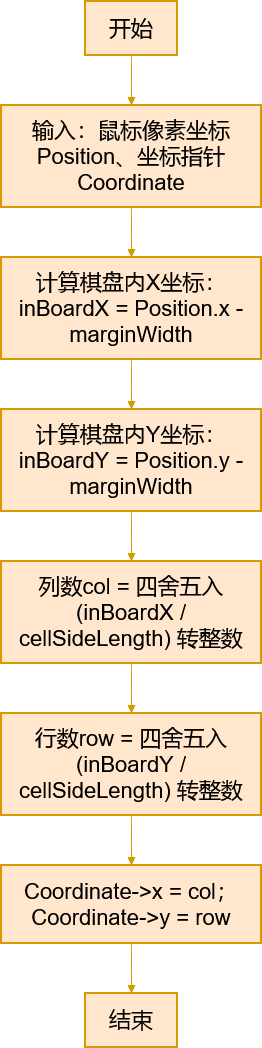

The diagram above was exported from draw.io. Its source (the exported page's mxGraphModel, read from the mxfile embedded in the PNG):
<mxGraphModel dx="357" dy="765" grid="1" gridSize="10" guides="1" tooltips="1" connect="1" arrows="1" fold="1" page="1" pageScale="1" pageWidth="850" pageHeight="1100" math="0" shadow="0">
  <root>
    <mxCell id="0" />
    <mxCell id="1" parent="0" />
    <mxCell id="zXrijrsLOc2aEGoQS7bf-216" parent="1" style="whiteSpace=wrap;strokeWidth=2;fillColor=#ffe6cc;strokeColor=#d79b00;fontSize=22;" value="开始" vertex="1">
      <mxGeometry height="54" width="92" x="424" y="20" as="geometry" />
    </mxCell>
    <mxCell id="zXrijrsLOc2aEGoQS7bf-217" parent="1" style="whiteSpace=wrap;strokeWidth=2;fillColor=#ffe6cc;strokeColor=#d79b00;fontSize=22;" value="输入：鼠标像素坐标Position、坐标指针Coordinate" vertex="1">
      <mxGeometry height="102" width="260" x="340" y="124" as="geometry" />
    </mxCell>
    <mxCell id="zXrijrsLOc2aEGoQS7bf-218" parent="1" style="whiteSpace=wrap;strokeWidth=2;fillColor=#ffe6cc;strokeColor=#d79b00;fontSize=22;" value="计算棋盘内X坐标：inBoardX = Position.x - marginWidth" vertex="1">
      <mxGeometry height="102" width="260" x="340" y="276" as="geometry" />
    </mxCell>
    <mxCell id="zXrijrsLOc2aEGoQS7bf-219" parent="1" style="whiteSpace=wrap;strokeWidth=2;fillColor=#ffe6cc;strokeColor=#d79b00;fontSize=22;" value="计算棋盘内Y坐标：inBoardY = Position.y - marginWidth" vertex="1">
      <mxGeometry height="102" width="260" x="340" y="428" as="geometry" />
    </mxCell>
    <mxCell id="zXrijrsLOc2aEGoQS7bf-220" parent="1" style="whiteSpace=wrap;strokeWidth=2;fillColor=#ffe6cc;strokeColor=#d79b00;fontSize=22;" value="列数col = 四舍五入(inBoardX / cellSideLength) 转整数" vertex="1">
      <mxGeometry height="102" width="260" x="340" y="580" as="geometry" />
    </mxCell>
    <mxCell id="zXrijrsLOc2aEGoQS7bf-221" parent="1" style="whiteSpace=wrap;strokeWidth=2;fillColor=#ffe6cc;strokeColor=#d79b00;fontSize=22;" value="行数row = 四舍五入(inBoardY / cellSideLength) 转整数" vertex="1">
      <mxGeometry height="102" width="260" x="340" y="732" as="geometry" />
    </mxCell>
    <mxCell id="zXrijrsLOc2aEGoQS7bf-222" parent="1" style="whiteSpace=wrap;strokeWidth=2;fillColor=#ffe6cc;strokeColor=#d79b00;fontSize=22;" value="Coordinate-&gt;x = col；Coordinate-&gt;y = row" vertex="1">
      <mxGeometry height="78" width="260" x="340" y="884" as="geometry" />
    </mxCell>
    <mxCell id="zXrijrsLOc2aEGoQS7bf-223" parent="1" style="whiteSpace=wrap;strokeWidth=2;fillColor=#ffe6cc;strokeColor=#d79b00;fontSize=22;" value="结束" vertex="1">
      <mxGeometry height="54" width="92" x="424" y="1012" as="geometry" />
    </mxCell>
    <mxCell id="zXrijrsLOc2aEGoQS7bf-224" edge="1" parent="1" source="zXrijrsLOc2aEGoQS7bf-216" style="curved=1;startArrow=none;endArrow=block;exitX=0.5;exitY=1;entryX=0.5;entryY=0;rounded=0;fillColor=#ffe6cc;strokeColor=#d79b00;fontSize=22;" target="zXrijrsLOc2aEGoQS7bf-217" value="">
      <mxGeometry relative="1" as="geometry">
        <Array as="points" />
      </mxGeometry>
    </mxCell>
    <mxCell id="zXrijrsLOc2aEGoQS7bf-225" edge="1" parent="1" source="zXrijrsLOc2aEGoQS7bf-217" style="curved=1;startArrow=none;endArrow=block;exitX=0.5;exitY=1;entryX=0.5;entryY=0;rounded=0;fillColor=#ffe6cc;strokeColor=#d79b00;fontSize=22;" target="zXrijrsLOc2aEGoQS7bf-218" value="">
      <mxGeometry relative="1" as="geometry">
        <Array as="points" />
      </mxGeometry>
    </mxCell>
    <mxCell id="zXrijrsLOc2aEGoQS7bf-226" edge="1" parent="1" source="zXrijrsLOc2aEGoQS7bf-218" style="curved=1;startArrow=none;endArrow=block;exitX=0.5;exitY=1;entryX=0.5;entryY=0;rounded=0;fillColor=#ffe6cc;strokeColor=#d79b00;fontSize=22;" target="zXrijrsLOc2aEGoQS7bf-219" value="">
      <mxGeometry relative="1" as="geometry">
        <Array as="points" />
      </mxGeometry>
    </mxCell>
    <mxCell id="zXrijrsLOc2aEGoQS7bf-227" edge="1" parent="1" source="zXrijrsLOc2aEGoQS7bf-219" style="curved=1;startArrow=none;endArrow=block;exitX=0.5;exitY=1;entryX=0.5;entryY=0;rounded=0;fillColor=#ffe6cc;strokeColor=#d79b00;fontSize=22;" target="zXrijrsLOc2aEGoQS7bf-220" value="">
      <mxGeometry relative="1" as="geometry">
        <Array as="points" />
      </mxGeometry>
    </mxCell>
    <mxCell id="zXrijrsLOc2aEGoQS7bf-228" edge="1" parent="1" source="zXrijrsLOc2aEGoQS7bf-220" style="curved=1;startArrow=none;endArrow=block;exitX=0.5;exitY=1;entryX=0.5;entryY=0;rounded=0;fillColor=#ffe6cc;strokeColor=#d79b00;fontSize=22;" target="zXrijrsLOc2aEGoQS7bf-221" value="">
      <mxGeometry relative="1" as="geometry">
        <Array as="points" />
      </mxGeometry>
    </mxCell>
    <mxCell id="zXrijrsLOc2aEGoQS7bf-229" edge="1" parent="1" source="zXrijrsLOc2aEGoQS7bf-221" style="curved=1;startArrow=none;endArrow=block;exitX=0.5;exitY=1;entryX=0.5;entryY=0;rounded=0;fillColor=#ffe6cc;strokeColor=#d79b00;fontSize=22;" target="zXrijrsLOc2aEGoQS7bf-222" value="">
      <mxGeometry relative="1" as="geometry">
        <Array as="points" />
      </mxGeometry>
    </mxCell>
    <mxCell id="zXrijrsLOc2aEGoQS7bf-230" edge="1" parent="1" source="zXrijrsLOc2aEGoQS7bf-222" style="curved=1;startArrow=none;endArrow=block;exitX=0.5;exitY=1;entryX=0.5;entryY=0;rounded=0;fillColor=#ffe6cc;strokeColor=#d79b00;fontSize=22;" target="zXrijrsLOc2aEGoQS7bf-223" value="">
      <mxGeometry relative="1" as="geometry">
        <Array as="points" />
      </mxGeometry>
    </mxCell>
  </root>
</mxGraphModel>